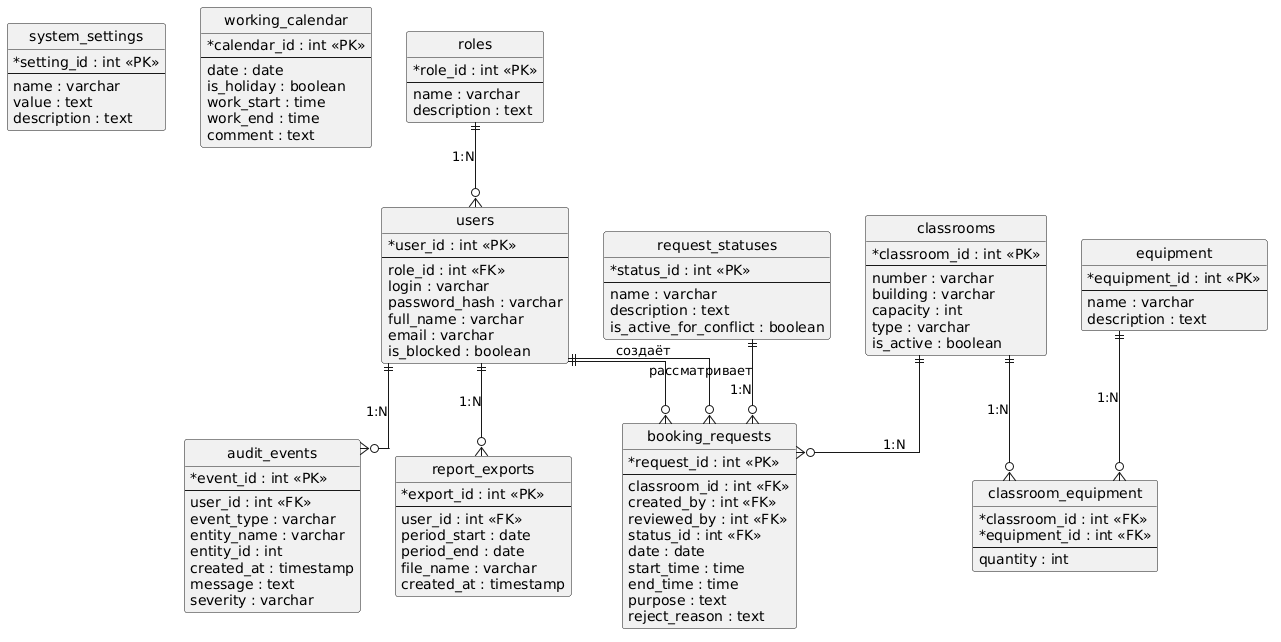

The diagram above was rendered by PlantUML. Its source (embedded in the PNG):
@startuml
hide circle
skinparam linetype ortho
skinparam shadowing false
skinparam classAttributeIconSize 0

skinparam entity {
    BackgroundColor #f3f7fb
    BorderColor #5b7ea3
    FontColor #222222
}

' =========================
' Сущности
' =========================

entity "system_settings" as system_settings {
    * setting_id : int <<PK>>
    --
    name : varchar
    value : text
    description : text
}

entity "working_calendar" as working_calendar {
    * calendar_id : int <<PK>>
    --
    date : date
    is_holiday : boolean
    work_start : time
    work_end : time
    comment : text
}

entity "roles" as roles {
    * role_id : int <<PK>>
    --
    name : varchar
    description : text
}

entity "users" as users {
    * user_id : int <<PK>>
    --
    role_id : int <<FK>>
    login : varchar
    password_hash : varchar
    full_name : varchar
    email : varchar
    is_blocked : boolean
}

entity "audit_events" as audit_events {
    * event_id : int <<PK>>
    --
    user_id : int <<FK>>
    event_type : varchar
    entity_name : varchar
    entity_id : int
    created_at : timestamp
    message : text
    severity : varchar
}

entity "report_exports" as report_exports {
    * export_id : int <<PK>>
    --
    user_id : int <<FK>>
    period_start : date
    period_end : date
    file_name : varchar
    created_at : timestamp
}

entity "request_statuses" as request_statuses {
    * status_id : int <<PK>>
    --
    name : varchar
    description : text
    is_active_for_conflict : boolean
}

entity "classrooms" as classrooms {
    * classroom_id : int <<PK>>
    --
    number : varchar
    building : varchar
    capacity : int
    type : varchar
    is_active : boolean
}

entity "equipment" as equipment {
    * equipment_id : int <<PK>>
    --
    name : varchar
    description : text
}

entity "classroom_equipment" as classroom_equipment {
    * classroom_id : int <<FK>>
    * equipment_id : int <<FK>>
    --
    quantity : int
}

entity "booking_requests" as booking_requests {
    * request_id : int <<PK>>
    --
    classroom_id : int <<FK>>
    created_by : int <<FK>>
    reviewed_by : int <<FK>>
    status_id : int <<FK>>
    date : date
    start_time : time
    end_time : time
    purpose : text
    reject_reason : text
}

' =========================
' Связи
' =========================

roles ||--o{ users : "1:N"

users ||--o{ audit_events : "1:N"
users ||--o{ report_exports : "1:N"

users ||--o{ booking_requests : "создаёт"
users ||--o{ booking_requests : "рассматривает"

request_statuses ||--o{ booking_requests : "1:N"
classrooms ||--o{ booking_requests : "1:N"

classrooms ||--o{ classroom_equipment : "1:N"
equipment ||--o{ classroom_equipment : "1:N"
@enduml